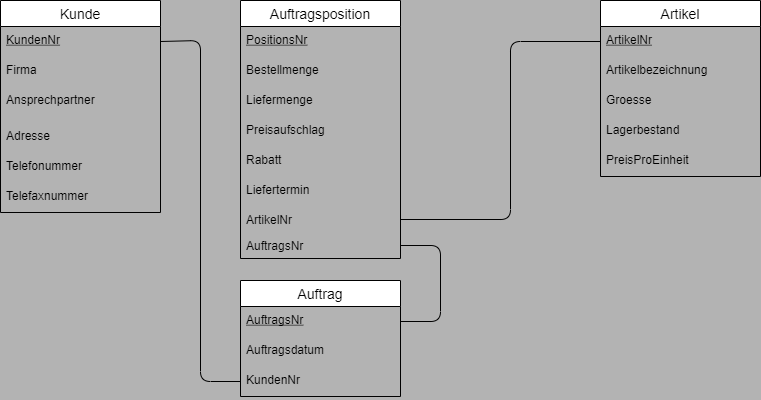

The diagram above was exported from draw.io. Its source (the exported page's mxGraphModel, read from the mxfile embedded in the PNG):
<mxGraphModel dx="161" dy="389" grid="1" gridSize="10" guides="1" tooltips="1" connect="1" arrows="1" fold="1" page="1" pageScale="1" pageWidth="850" pageHeight="1100" background="#B3B3B3" math="0" shadow="0">
  <root>
    <mxCell id="0" />
    <mxCell id="1" parent="0" />
    <mxCell id="2" value="Kunde" style="swimlane;fontStyle=0;childLayout=stackLayout;horizontal=1;startSize=26;horizontalStack=0;resizeParent=1;resizeParentMax=0;resizeLast=0;collapsible=1;marginBottom=0;align=center;fontSize=14;" parent="1" vertex="1">
      <mxGeometry x="80" y="40" width="160" height="212" as="geometry" />
    </mxCell>
    <mxCell id="3" value="KundenNr" style="text;strokeColor=none;fillColor=none;spacingLeft=4;spacingRight=4;overflow=hidden;rotatable=0;points=[[0,0.5],[1,0.5]];portConstraint=eastwest;fontSize=12;fontStyle=4" parent="2" vertex="1">
      <mxGeometry y="26" width="160" height="30" as="geometry" />
    </mxCell>
    <mxCell id="4" value="Firma" style="text;strokeColor=none;fillColor=none;spacingLeft=4;spacingRight=4;overflow=hidden;rotatable=0;points=[[0,0.5],[1,0.5]];portConstraint=eastwest;fontSize=12;" parent="2" vertex="1">
      <mxGeometry y="56" width="160" height="30" as="geometry" />
    </mxCell>
    <mxCell id="5" value="Ansprechpartner" style="text;strokeColor=none;fillColor=none;spacingLeft=4;spacingRight=4;overflow=hidden;rotatable=0;points=[[0,0.5],[1,0.5]];portConstraint=eastwest;fontSize=12;" parent="2" vertex="1">
      <mxGeometry y="86" width="160" height="36" as="geometry" />
    </mxCell>
    <mxCell id="16" value="Adresse" style="text;strokeColor=none;fillColor=none;spacingLeft=4;spacingRight=4;overflow=hidden;rotatable=0;points=[[0,0.5],[1,0.5]];portConstraint=eastwest;fontSize=12;" parent="2" vertex="1">
      <mxGeometry y="122" width="160" height="30" as="geometry" />
    </mxCell>
    <mxCell id="15" value="Telefonummer" style="text;strokeColor=none;fillColor=none;spacingLeft=4;spacingRight=4;overflow=hidden;rotatable=0;points=[[0,0.5],[1,0.5]];portConstraint=eastwest;fontSize=12;" parent="2" vertex="1">
      <mxGeometry y="152" width="160" height="30" as="geometry" />
    </mxCell>
    <mxCell id="17" value="Telefaxnummer" style="text;strokeColor=none;fillColor=none;spacingLeft=4;spacingRight=4;overflow=hidden;rotatable=0;points=[[0,0.5],[1,0.5]];portConstraint=eastwest;fontSize=12;" parent="2" vertex="1">
      <mxGeometry y="182" width="160" height="30" as="geometry" />
    </mxCell>
    <mxCell id="6" value="Auftragsposition" style="swimlane;fontStyle=0;childLayout=stackLayout;horizontal=1;startSize=26;horizontalStack=0;resizeParent=1;resizeParentMax=0;resizeLast=0;collapsible=1;marginBottom=0;align=center;fontSize=14;" parent="1" vertex="1">
      <mxGeometry x="320" y="40" width="160" height="258" as="geometry" />
    </mxCell>
    <mxCell id="7" value="PositionsNr" style="text;strokeColor=none;fillColor=none;spacingLeft=4;spacingRight=4;overflow=hidden;rotatable=0;points=[[0,0.5],[1,0.5]];portConstraint=eastwest;fontSize=12;fontStyle=4" parent="6" vertex="1">
      <mxGeometry y="26" width="160" height="30" as="geometry" />
    </mxCell>
    <mxCell id="26" value="Bestellmenge" style="text;strokeColor=none;fillColor=none;spacingLeft=4;spacingRight=4;overflow=hidden;rotatable=0;points=[[0,0.5],[1,0.5]];portConstraint=eastwest;fontSize=12;" parent="6" vertex="1">
      <mxGeometry y="56" width="160" height="30" as="geometry" />
    </mxCell>
    <mxCell id="28" value="Liefermenge" style="text;strokeColor=none;fillColor=none;spacingLeft=4;spacingRight=4;overflow=hidden;rotatable=0;points=[[0,0.5],[1,0.5]];portConstraint=eastwest;fontSize=12;" parent="6" vertex="1">
      <mxGeometry y="86" width="160" height="30" as="geometry" />
    </mxCell>
    <mxCell id="25" value="Preisaufschlag" style="text;strokeColor=none;fillColor=none;spacingLeft=4;spacingRight=4;overflow=hidden;rotatable=0;points=[[0,0.5],[1,0.5]];portConstraint=eastwest;fontSize=12;" parent="6" vertex="1">
      <mxGeometry y="116" width="160" height="30" as="geometry" />
    </mxCell>
    <mxCell id="8" value="Rabatt" style="text;strokeColor=none;fillColor=none;spacingLeft=4;spacingRight=4;overflow=hidden;rotatable=0;points=[[0,0.5],[1,0.5]];portConstraint=eastwest;fontSize=12;" parent="6" vertex="1">
      <mxGeometry y="146" width="160" height="30" as="geometry" />
    </mxCell>
    <mxCell id="24" value="Liefertermin" style="text;strokeColor=none;fillColor=none;spacingLeft=4;spacingRight=4;overflow=hidden;rotatable=0;points=[[0,0.5],[1,0.5]];portConstraint=eastwest;fontSize=12;" parent="6" vertex="1">
      <mxGeometry y="176" width="160" height="30" as="geometry" />
    </mxCell>
    <mxCell id="33" value="ArtikelNr" style="text;strokeColor=none;fillColor=none;spacingLeft=4;spacingRight=4;overflow=hidden;rotatable=0;points=[[0,0.5],[1,0.5]];portConstraint=eastwest;fontSize=12;" parent="6" vertex="1">
      <mxGeometry y="206" width="160" height="26" as="geometry" />
    </mxCell>
    <mxCell id="29" value="AuftragsNr" style="text;strokeColor=none;fillColor=none;spacingLeft=4;spacingRight=4;overflow=hidden;rotatable=0;points=[[0,0.5],[1,0.5]];portConstraint=eastwest;fontSize=12;" parent="6" vertex="1">
      <mxGeometry y="232" width="160" height="26" as="geometry" />
    </mxCell>
    <mxCell id="10" value="Auftrag" style="swimlane;fontStyle=0;childLayout=stackLayout;horizontal=1;startSize=26;horizontalStack=0;resizeParent=1;resizeParentMax=0;resizeLast=0;collapsible=1;marginBottom=0;align=center;fontSize=14;" parent="1" vertex="1">
      <mxGeometry x="320" y="320" width="160" height="116" as="geometry" />
    </mxCell>
    <mxCell id="11" value="AuftragsNr" style="text;strokeColor=none;fillColor=none;spacingLeft=4;spacingRight=4;overflow=hidden;rotatable=0;points=[[0,0.5],[1,0.5]];portConstraint=eastwest;fontSize=12;fontStyle=4" parent="10" vertex="1">
      <mxGeometry y="26" width="160" height="30" as="geometry" />
    </mxCell>
    <mxCell id="12" value="Auftragsdatum" style="text;strokeColor=none;fillColor=none;spacingLeft=4;spacingRight=4;overflow=hidden;rotatable=0;points=[[0,0.5],[1,0.5]];portConstraint=eastwest;fontSize=12;" parent="10" vertex="1">
      <mxGeometry y="56" width="160" height="30" as="geometry" />
    </mxCell>
    <mxCell id="31" value="KundenNr" style="text;strokeColor=none;fillColor=none;spacingLeft=4;spacingRight=4;overflow=hidden;rotatable=0;points=[[0,0.5],[1,0.5]];portConstraint=eastwest;fontSize=12;" parent="10" vertex="1">
      <mxGeometry y="86" width="160" height="30" as="geometry" />
    </mxCell>
    <mxCell id="18" value="Artikel" style="swimlane;fontStyle=0;childLayout=stackLayout;horizontal=1;startSize=26;horizontalStack=0;resizeParent=1;resizeParentMax=0;resizeLast=0;collapsible=1;marginBottom=0;align=center;fontSize=14;" parent="1" vertex="1">
      <mxGeometry x="680" y="40" width="160" height="176" as="geometry" />
    </mxCell>
    <mxCell id="19" value="ArtikelNr" style="text;strokeColor=none;fillColor=none;spacingLeft=4;spacingRight=4;overflow=hidden;rotatable=0;points=[[0,0.5],[1,0.5]];portConstraint=eastwest;fontSize=12;fontStyle=4" parent="18" vertex="1">
      <mxGeometry y="26" width="160" height="30" as="geometry" />
    </mxCell>
    <mxCell id="20" value="Artikelbezeichnung" style="text;strokeColor=none;fillColor=none;spacingLeft=4;spacingRight=4;overflow=hidden;rotatable=0;points=[[0,0.5],[1,0.5]];portConstraint=eastwest;fontSize=12;" parent="18" vertex="1">
      <mxGeometry y="56" width="160" height="30" as="geometry" />
    </mxCell>
    <mxCell id="23" value="Groesse" style="text;strokeColor=none;fillColor=none;spacingLeft=4;spacingRight=4;overflow=hidden;rotatable=0;points=[[0,0.5],[1,0.5]];portConstraint=eastwest;fontSize=12;" parent="18" vertex="1">
      <mxGeometry y="86" width="160" height="30" as="geometry" />
    </mxCell>
    <mxCell id="21" value="Lagerbestand" style="text;strokeColor=none;fillColor=none;spacingLeft=4;spacingRight=4;overflow=hidden;rotatable=0;points=[[0,0.5],[1,0.5]];portConstraint=eastwest;fontSize=12;" parent="18" vertex="1">
      <mxGeometry y="116" width="160" height="30" as="geometry" />
    </mxCell>
    <mxCell id="22" value="PreisProEinheit" style="text;strokeColor=none;fillColor=none;spacingLeft=4;spacingRight=4;overflow=hidden;rotatable=0;points=[[0,0.5],[1,0.5]];portConstraint=eastwest;fontSize=12;" parent="18" vertex="1">
      <mxGeometry y="146" width="160" height="30" as="geometry" />
    </mxCell>
    <mxCell id="30" style="edgeStyle=none;html=1;exitX=1;exitY=0.5;exitDx=0;exitDy=0;entryX=1;entryY=0.5;entryDx=0;entryDy=0;endArrow=none;endFill=0;" parent="1" source="11" target="29" edge="1">
      <mxGeometry relative="1" as="geometry">
        <mxPoint x="680" y="310" as="targetPoint" />
        <Array as="points">
          <mxPoint x="520" y="361" />
          <mxPoint x="520" y="285" />
        </Array>
      </mxGeometry>
    </mxCell>
    <mxCell id="32" style="edgeStyle=none;html=1;exitX=1;exitY=0.5;exitDx=0;exitDy=0;entryX=0;entryY=0.5;entryDx=0;entryDy=0;endArrow=none;endFill=0;" parent="1" source="3" target="31" edge="1">
      <mxGeometry relative="1" as="geometry">
        <Array as="points">
          <mxPoint x="280" y="80" />
          <mxPoint x="280" y="421" />
        </Array>
      </mxGeometry>
    </mxCell>
    <mxCell id="34" style="edgeStyle=none;html=1;exitX=1;exitY=0.5;exitDx=0;exitDy=0;entryX=0;entryY=0.5;entryDx=0;entryDy=0;endArrow=none;endFill=0;" parent="1" source="33" target="19" edge="1">
      <mxGeometry relative="1" as="geometry">
        <Array as="points">
          <mxPoint x="590" y="259" />
          <mxPoint x="590" y="81" />
        </Array>
      </mxGeometry>
    </mxCell>
  </root>
</mxGraphModel>